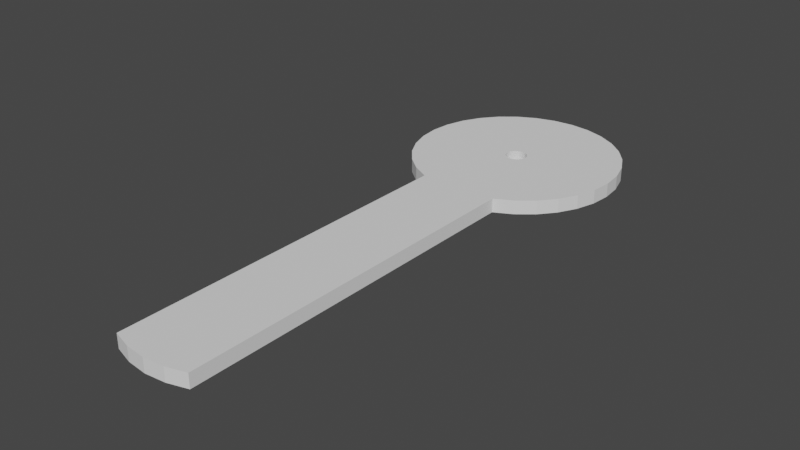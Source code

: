 # Source: NotDoneCourse_1.blend  (saved by Blender 3.3.6; exported with 4.5.12 LTS)
import bpy
from mathutils import Matrix  # noqa: F401  (used for matrix-valued properties, if any)

bpy.ops.wm.read_factory_settings(use_empty=True)
scene = bpy.context.scene
scene.name = 'Scene'

# ---- collections
col_collection = bpy.data.collections.new('Collection'); scene.collection.children.link(col_collection)

# ---- world
world_world = bpy.data.worlds.new('World'); scene.world = world_world
world_world.use_nodes = True; world_world.node_tree.nodes.clear()
_N = world_world.node_tree.nodes; _L = world_world.node_tree.links
n0 = _N.new('ShaderNodeOutputWorld'); n0.name = 'World Output'; n0.location = (300, 300)
n1 = _N.new('ShaderNodeBackground'); n1.name = 'Background'; n1.location = (10, 300)
n1.inputs[0].default_value = (0.05088, 0.05088, 0.05088, 1.0)
_L.new(n1.outputs[0], n0.inputs[0])
n0.is_active_output = True
world_world.color = (0.05088, 0.05088, 0.05088)
world_world.use_sun_shadow = False
world_world.sun_shadow_jitter_overblur = 0.0

# ---- meshes
me_cylinder = bpy.data.meshes.new('Cylinder')
me_cylinder.from_pydata([(0.0, 1.0, -1.0), (0.0, 0.1018, -0.9168), (0.0, 1.0, 1.0), (0.1951, 0.9808, -1.0), (0.01986, 0.09983, -0.9168), (0.1951, 0.9808, 1.0), (0.3827, 0.9239, -1.0), (0.03895, 0.09404, -0.9168), (0.3827, 0.9239, 1.0), (0.5556, 0.8315, -1.0), (0.05655, 0.08464, -0.9168), (0.5556, 0.8315, 1.0), (0.7071, 0.7071, -1.0), (0.07198, 0.07198, -0.9168), (0.7071, 0.7071, 1.0), (0.8315, 0.5556, -1.0), (0.08464, 0.05655, -0.9168), (0.8315, 0.5556, 1.0), (0.9239, 0.3827, -1.0), (0.09404, 0.03895, -0.9168), (0.9239, 0.3827, 1.0), (0.9808, 0.1951, -1.0), (0.09983, 0.01986, -0.9168), (0.9808, 0.1951, 1.0), (1.0, 0.0, -1.0), (0.1018, 0.0, -0.9168), (1.0, 0.0, 1.0), (0.9808, -0.1951, -1.0), (0.09983, -0.01986, -0.9168), (0.9808, -0.1951, 1.0), (0.9239, -0.3827, -1.0), (0.09404, -0.03895, -0.9168), (0.9239, -0.3827, 1.0), (0.8315, -0.5556, -1.0), (0.08464, -0.05655, -0.9168), (0.8315, -0.5556, 1.0), (0.7071, -0.7071, -1.0), (0.07198, -0.07198, -0.9168), (0.7071, -0.7071, 1.0), (0.5556, -0.8315, -1.0), (0.05655, -0.08464, -0.9168), (0.5556, -0.8315, 1.0), (0.3827, -0.9239, -1.0), (0.03895, -0.09404, -0.9168), (0.3827, -0.9239, 1.0), (0.1951, -0.9808, -1.0), (0.01986, -0.09983, -0.9168), (0.1951, -0.9808, 1.0), (0.0, -1.0, -1.0), (0.0, -0.1018, -0.9168), (0.0, -1.0, 1.0), (-0.1951, -0.9808, -1.0), (-0.01986, -0.09983, -0.9168), (-0.1951, -0.9808, 1.0), (-0.3827, -0.9239, -1.0), (-0.03895, -0.09404, -0.9168), (-0.3827, -0.9239, 1.0), (-0.5556, -0.8315, -1.0), (-0.05655, -0.08464, -0.9168), (-0.5556, -0.8315, 1.0), (-0.07198, -0.07198, -0.9168), (-0.7071, -0.7071, -1.0), (-0.7071, -0.7071, 1.0), (-0.08464, -0.05655, -0.9168), (-0.8315, -0.5556, -1.0), (-0.8315, -0.5556, 1.0), (-0.9239, -0.3827, -1.0), (-0.09404, -0.03895, -0.9168), (-0.9239, -0.3827, 1.0), (-0.9808, -0.1951, -1.0), (-0.09983, -0.01986, -0.9168), (-0.9808, -0.1951, 1.0), (-1.0, 0.0, -1.0), (-0.1018, 0.0, -0.9168), (-1.0, 0.0, 1.0), (-0.9808, 0.1951, -1.0), (-0.09983, 0.01986, -0.9168), (-0.9808, 0.1951, 1.0), (-0.9239, 0.3827, -1.0), (-0.09404, 0.03895, -0.9168), (-0.9239, 0.3827, 1.0), (-0.8315, 0.5556, -1.0), (-0.08464, 0.05655, -0.9168), (-0.8315, 0.5556, 1.0), (-0.7071, 0.7071, -1.0), (-0.07198, 0.07198, -0.9168), (-0.7071, 0.7071, 1.0), (-0.5556, 0.8315, -1.0), (-0.05655, 0.08464, -0.9168), (-0.5556, 0.8315, 1.0), (-0.3827, 0.9239, -1.0), (-0.03895, 0.09404, -0.9168), (-0.3827, 0.9239, 1.0), (-0.01986, 0.09983, -0.9168), (-0.1951, 0.9808, -1.0), (-0.1951, 0.9808, 1.0), (0.3827, -4.395, 1.0), (0.3827, -4.395, -1.0), (0.1951, -4.451, -1.0), (0.1951, -4.451, 1.0), (0.0, -4.471, -1.0), (0.0, -4.471, 1.0), (-0.1951, -4.451, -1.0), (-0.1951, -4.451, 1.0), (-0.3827, -4.395, -1.0), (-0.3827, -4.395, 1.0), (-0.1018, 0.0, 1.0), (-0.09983, -0.01986, 1.0), (-0.09983, 0.01986, 1.0), (-0.08464, -0.05655, 1.0), (-0.08464, 0.05655, 1.0), (-0.07198, -0.07198, 1.0), (-0.09404, -0.03895, 1.0), (-0.09404, 0.03895, 1.0), (-0.05655, -0.08464, 1.0), (-0.05655, 0.08464, 1.0), (-0.01986, 0.09983, 1.0), (0.01986, 0.09983, 1.0), (0.0, 0.1018, 1.0), (-0.03895, -0.09404, 1.0), (-0.03895, 0.09404, 1.0), (-0.07198, 0.07198, 1.0), (-0.01986, -0.09983, 1.0), (0.01986, -0.09983, 1.0), (0.0, -0.1018, 1.0), (0.03895, 0.09404, 1.0), (0.05655, -0.08464, 1.0), (0.05655, 0.08464, 1.0), (0.03895, -0.09404, 1.0), (0.08464, -0.05655, 1.0), (0.08464, 0.05655, 1.0), (0.1018, 0.0, 1.0), (0.09983, -0.01986, 1.0), (0.09983, 0.01986, 1.0), (0.09404, 0.03895, 1.0), (0.07198, -0.07198, 1.0), (0.09404, -0.03895, 1.0), (0.07198, 0.07198, 1.0)], [], [(0, 2, 5, 3), (3, 5, 8, 6), (6, 8, 11, 9), (9, 11, 14, 12), (12, 14, 17, 15), (15, 17, 20, 18), (18, 20, 23, 21), (21, 23, 26, 24), (24, 26, 29, 27), (27, 29, 32, 30), (30, 32, 35, 33), (33, 35, 38, 36), (36, 38, 41, 39), (39, 41, 44, 42), (50, 53, 103, 101), (45, 42, 97, 98), (53, 56, 105, 103), (48, 45, 98, 100), (54, 56, 59, 57), (57, 59, 62, 61), (61, 62, 65, 64), (64, 65, 68, 66), (66, 68, 71, 69), (69, 71, 74, 72), (72, 74, 77, 75), (75, 77, 80, 78), (78, 80, 83, 81), (81, 83, 86, 84), (84, 86, 89, 87), (87, 89, 92, 90), (92, 89, 86, 83, 80, 113, 110, 121, 115, 120, 116, 118, 117, 125, 8, 5, 2, 95), (68, 65, 62, 59, 56, 53, 50, 47, 44, 41, 38, 35, 32, 29, 26, 23, 20, 17, 14, 11, 8, 125, 127, 137, 130, 134, 133, 131, 132, 136, 129, 135, 126, 128, 123, 124, 122, 119, 114, 111, 109, 112, 107, 106, 108, 113, 80, 77, 74, 71), (90, 92, 95, 94), (94, 95, 2, 0), (94, 0, 3, 6, 9, 12, 15, 18, 21, 24, 27, 30, 33, 36, 39, 42, 45, 48, 51, 54, 57, 61, 64, 66, 69, 72, 75, 78, 81, 84, 87, 90), (97, 96, 99, 98), (98, 99, 101, 100), (100, 101, 103, 102), (102, 103, 105, 104), (47, 50, 101, 99), (56, 54, 104, 105), (44, 47, 99, 96), (54, 51, 102, 104), (42, 44, 96, 97), (51, 48, 100, 102), (118, 1, 4, 117), (117, 4, 7, 125), (125, 7, 10, 127), (127, 10, 13, 137), (13, 16, 130, 137), (16, 19, 134, 130), (19, 22, 133, 134), (22, 25, 131, 133), (25, 28, 132, 131), (28, 31, 136, 132), (31, 34, 129, 136), (34, 37, 135, 129), (37, 40, 126, 135), (40, 43, 128, 126), (43, 46, 123, 128), (46, 49, 124, 123), (49, 52, 122, 124), (52, 55, 119, 122), (55, 58, 114, 119), (58, 60, 111, 114), (111, 60, 63, 109), (109, 63, 67, 112), (112, 67, 70, 107), (107, 70, 73, 106), (106, 73, 76, 108), (108, 76, 79, 113), (113, 79, 82, 110), (110, 82, 85, 121), (121, 85, 88, 115), (115, 88, 91, 120), (120, 91, 93, 116), (116, 93, 1, 118), (70, 67, 63, 60, 58, 55, 52, 49, 46, 43, 40, 37, 34, 31, 28, 25, 22, 19, 16, 13, 10, 7, 4, 1, 93, 91, 88, 85, 82, 79, 76, 73)])
_uv = me_cylinder.uv_layers.new(name='UVMap')
_uv.uv.foreach_set('vector', [1.0, 0.5, 1.0, 1.0, 0.9688, 1.0, 0.9688, 0.5, 0.9688, 0.5, 0.9688, 1.0, 0.9375, 1.0, 0.9375, 0.5, 0.9375, 0.5, 0.9375, 1.0, 0.9062, 1.0, 0.9062, 0.5, 0.9062, 0.5, 0.9062, 1.0, 0.875, 1.0, 0.875, 0.5, 0.875, 0.5, 0.875, 1.0, 0.8438, 1.0, 0.8438, 0.5, 0.8438, 0.5, 0.8438, 1.0, 0.8125, 1.0, 0.8125, 0.5, 0.8125, 0.5, 0.8125, 1.0, 0.7812, 1.0, 0.7812, 0.5, 0.7812, 0.5, 0.7812, 1.0, 0.75, 1.0, 0.75, 0.5, 0.75, 0.5, 0.75, 1.0, 0.7188, 1.0, 0.7188, 0.5, 0.7188, 0.5, 0.7188, 1.0, 0.6875, 1.0, 0.6875, 0.5, 0.6875, 0.5, 0.6875, 1.0, 0.6562, 1.0, 0.6562, 0.5, 0.6562, 0.5, 0.6562, 1.0, 0.625, 1.0, 0.625, 0.5, 0.625, 0.5, 0.625, 1.0, 0.5938, 1.0, 0.5938, 0.5, 0.5938, 0.5, 0.5938, 1.0, 0.5625, 1.0, 0.5625, 0.5, 0.25, 0.01, 0.2032, 0.01461, 0.2032, 0.01461, 0.25, 0.01, 0.7968, 0.01461, 0.8418, 0.02827, 0.8418, 0.02827, 0.7968, 0.01461, 0.2032, 0.01461, 0.1582, 0.02827, 0.1582, 0.02827, 0.2032, 0.01461, 0.75, 0.01, 0.7968, 0.01461, 0.7968, 0.01461, 0.75, 0.01, 0.4375, 0.5, 0.4375, 1.0, 0.4062, 1.0, 0.4062, 0.5, 0.4062, 0.5, 0.4062, 1.0, 0.375, 1.0, 0.375, 0.5, 0.375, 0.5, 0.375, 1.0, 0.3438, 1.0, 0.3438, 0.5, 0.3438, 0.5, 0.3438, 1.0, 0.3125, 1.0, 0.3125, 0.5, 0.3125, 0.5, 0.3125, 1.0, 0.2812, 1.0, 0.2812, 0.5, 0.2812, 0.5, 0.2812, 1.0, 0.25, 1.0, 0.25, 0.5, 0.25, 0.5, 0.25, 1.0, 0.2188, 1.0, 0.2188, 0.5, 0.2188, 0.5, 0.2188, 1.0, 0.1875, 1.0, 0.1875, 0.5, 0.1875, 0.5, 0.1875, 1.0, 0.1562, 1.0, 0.1562, 0.5, 0.1562, 0.5, 0.1562, 1.0, 0.125, 1.0, 0.125, 0.5, 0.125, 0.5, 0.125, 1.0, 0.09375, 1.0, 0.09375, 0.5, 0.09375, 0.5, 0.09375, 1.0, 0.0625, 1.0, 0.0625, 0.5, 0.1582, 0.4717, 0.1167, 0.4496, 0.08029, 0.4197, 0.05045, 0.3833, 0.02827, 0.3418, 0.2274, 0.2593, 0.2297, 0.2636, 0.2327, 0.2673, 0.2364, 0.2703, 0.2407, 0.2726, 0.2452, 0.274, 0.25, 0.2744, 0.2548, 0.274, 0.2593, 0.2726, 0.3418, 0.4717, 0.2968, 0.4854, 0.25, 0.49, 0.2032, 0.4854, 0.02827, 0.1582, 0.05045, 0.1167, 0.08029, 0.08029, 0.1167, 0.05045, 0.1582, 0.02827, 0.2032, 0.01461, 0.25, 0.01, 0.2968, 0.01461, 0.3418, 0.02827, 0.3833, 0.05045, 0.4197, 0.08029, 0.4496, 0.1167, 0.4717, 0.1582, 0.4854, 0.2032, 0.49, 0.25, 0.4854, 0.2968, 0.4717, 0.3418, 0.4496, 0.3833, 0.4197, 0.4197, 0.3833, 0.4496, 0.3418, 0.4717, 0.2593, 0.2726, 0.2636, 0.2703, 0.2673, 0.2673, 0.2703, 0.2636, 0.2726, 0.2593, 0.274, 0.2548, 0.2744, 0.25, 0.274, 0.2452, 0.2726, 0.2407, 0.2703, 0.2364, 0.2673, 0.2327, 0.2636, 0.2297, 0.2593, 0.2274, 0.2548, 0.226, 0.25, 0.2256, 0.2452, 0.226, 0.2407, 0.2274, 0.2364, 0.2297, 0.2327, 0.2327, 0.2297, 0.2364, 0.2274, 0.2407, 0.226, 0.2452, 0.2256, 0.25, 0.226, 0.2548, 0.2274, 0.2593, 0.02827, 0.3418, 0.01461, 0.2968, 0.01, 0.25, 0.01461, 0.2032, 0.0625, 0.5, 0.0625, 1.0, 0.03125, 1.0, 0.03125, 0.5, 0.03125, 0.5, 0.03125, 1.0, 0.0, 1.0, 0.0, 0.5, 0.7032, 0.4854, 0.75, 0.49, 0.7968, 0.4854, 0.8418, 0.4717, 0.8833, 0.4496, 0.9197, 0.4197, 0.9496, 0.3833, 0.9717, 0.3418, 0.9854, 0.2968, 0.99, 0.25, 0.9854, 0.2032, 0.9717, 0.1582, 0.9496, 0.1167, 0.9197, 0.08029, 0.8833, 0.05045, 0.8418, 0.02827, 0.7968, 0.01461, 0.75, 0.01, 0.7032, 0.01461, 0.6582, 0.02827, 0.6167, 0.05045, 0.5803, 0.08029, 0.5504, 0.1167, 0.5283, 0.1582, 0.5146, 0.2032, 0.51, 0.25, 0.5146, 0.2968, 0.5283, 0.3418, 0.5504, 0.3833, 0.5803, 0.4197, 0.6167, 0.4496, 0.6582, 0.4717, 0.5625, 0.5, 0.5625, 1.0, 0.5312, 1.0, 0.5312, 0.5, 0.5312, 0.5, 0.5312, 1.0, 0.5, 1.0, 0.5, 0.5, 0.5, 0.5, 0.5, 1.0, 0.4688, 1.0, 0.4688, 0.5, 0.4688, 0.5, 0.4688, 1.0, 0.4375, 1.0, 0.4375, 0.5, 0.2968, 0.01461, 0.25, 0.01, 0.25, 0.01, 0.2968, 0.01461, 0.4375, 1.0, 0.4375, 0.5, 0.4375, 0.5, 0.4375, 1.0, 0.3418, 0.02827, 0.2968, 0.01461, 0.2968, 0.01461, 0.3418, 0.02827, 0.6582, 0.02827, 0.7032, 0.01461, 0.7032, 0.01461, 0.6582, 0.02827, 0.5625, 0.5, 0.5625, 1.0, 0.5625, 1.0, 0.5625, 0.5, 0.7032, 0.01461, 0.75, 0.01, 0.75, 0.01, 0.7032, 0.01461, 1.0, 0.6001, 1.0, 0.5, 0.9688, 0.5, 0.9688, 0.6001, 0.9688, 0.6001, 0.9688, 0.5, 0.9375, 0.5, 0.9375, 0.6001, 0.9375, 0.6001, 0.9375, 0.5, 0.9062, 0.5, 0.9062, 0.6001, 0.9062, 0.6001, 0.9062, 0.5, 0.875, 0.5, 0.875, 0.6001, 0.875, 0.5, 0.8438, 0.5, 0.8438, 0.6001, 0.875, 0.6001, 0.8438, 0.5, 0.8125, 0.5, 0.8125, 0.6001, 0.8438, 0.6001, 0.8125, 0.5, 0.7812, 0.5, 0.7812, 0.6001, 0.8125, 0.6001, 0.7812, 0.5, 0.75, 0.5, 0.75, 0.6001, 0.7812, 0.6001, 0.75, 0.5, 0.7188, 0.5, 0.7188, 0.6001, 0.75, 0.6001, 0.7188, 0.5, 0.6875, 0.5, 0.6875, 0.6001, 0.7188, 0.6001, 0.6875, 0.5, 0.6562, 0.5, 0.6562, 0.6001, 0.6875, 0.6001, 0.6562, 0.5, 0.625, 0.5, 0.625, 0.6001, 0.6562, 0.6001, 0.625, 0.5, 0.5938, 0.5, 0.5938, 0.6001, 0.625, 0.6001, 0.5938, 0.5, 0.5625, 0.5, 0.5625, 0.6001, 0.5938, 0.6001, 0.5625, 0.5, 0.5312, 0.5, 0.5312, 0.6001, 0.5625, 0.6001, 0.5312, 0.5, 0.5, 0.5, 0.5, 0.6001, 0.5312, 0.6001, 0.5, 0.5, 0.4688, 0.5, 0.4687, 0.6001, 0.5, 0.6001, 0.4688, 0.5, 0.4375, 0.5, 0.4375, 0.6001, 0.4687, 0.6001, 0.4375, 0.5, 0.4062, 0.5, 0.4062, 0.6001, 0.4375, 0.6001, 0.4062, 0.5, 0.375, 0.5, 0.375, 0.6001, 0.4062, 0.6001, 0.375, 0.6001, 0.375, 0.5, 0.3438, 0.5, 0.3437, 0.6001, 0.3437, 0.6001, 0.3438, 0.5, 0.3125, 0.5, 0.3125, 0.6001, 0.3125, 0.6001, 0.3125, 0.5, 0.2812, 0.5, 0.2812, 0.6001, 0.2812, 0.6001, 0.2812, 0.5, 0.25, 0.5, 0.25, 0.6001, 0.25, 0.6001, 0.25, 0.5, 0.2188, 0.5, 0.2188, 0.6001, 0.2188, 0.6001, 0.2188, 0.5, 0.1875, 0.5, 0.1875, 0.6001, 0.1875, 0.6001, 0.1875, 0.5, 0.1562, 0.5, 0.1562, 0.6001, 0.1562, 0.6001, 0.1562, 0.5, 0.125, 0.5, 0.125, 0.6001, 0.125, 0.6001, 0.125, 0.5, 0.09375, 0.5, 0.09375, 0.6001, 0.09375, 0.6001, 0.09375, 0.5, 0.0625, 0.5, 0.0625, 0.6001, 0.0625, 0.6001, 0.0625, 0.5, 0.03125, 0.5, 0.03125, 0.6001, 0.03125, 0.6001, 0.03125, 0.5, 0.0, 0.5, 0.0, 0.6001, 0.5146, 0.2032, 0.5283, 0.1582, 0.5504, 0.1167, 0.5803, 0.08029, 0.6167, 0.05045, 0.6582, 0.02827, 0.7032, 0.01461, 0.75, 0.01, 0.7968, 0.01461, 0.8418, 0.02827, 0.8833, 0.05045, 0.9197, 0.08029, 0.9496, 0.1167, 0.9717, 0.1582, 0.9854, 0.2032, 0.99, 0.25, 0.9854, 0.2968, 0.9717, 0.3418, 0.9496, 0.3833, 0.9197, 0.4197, 0.8833, 0.4496, 0.8418, 0.4717, 0.7968, 0.4854, 0.75, 0.49, 0.7032, 0.4854, 0.6582, 0.4717, 0.6167, 0.4496, 0.5803, 0.4197, 0.5504, 0.3833, 0.5283, 0.3418, 0.5146, 0.2968, 0.51, 0.25])
me_cylinder.materials.append(None)
me_cylinder.update()

# ---- objects
ob_cylinder = bpy.data.objects.new('Cylinder', me_cylinder)

# ---- transforms, parenting, visibility, modifiers, constraints
ob_cylinder.location = (0.0, 0.0, 0.0)
ob_cylinder.scale = (1.0, 1.0, 0.06676)

# ---- collection membership
col_collection.objects.link(ob_cylinder)

# ---- scene / render settings (as saved in the file)
scene.frame_start = 1; scene.frame_end = 250; scene.frame_set(1)
scene.render.engine = 'BLENDER_EEVEE_NEXT'
scene.cycles.sampling_pattern = 'TABULATED_SOBOL'
scene.cycles.use_light_tree = False
scene.view_settings.view_transform = 'Filmic'
bpy.context.view_layer.update()

# ---- added for rendering (the .blend has no active camera and no usable light): camera, sun
cam_auto = bpy.data.cameras.new('AutoCamera')
cam_auto.lens = 50.0
cam_auto.sensor_width = 36.0
cam_auto.clip_end = 1000.0
ob_auto_camera = bpy.data.objects.new('AutoCamera', cam_auto)
scene.collection.objects.link(ob_auto_camera)
ob_auto_camera.location = (5.39065, -8.2041, 4.31252)
ob_auto_camera.rotation_euler = (1.09748, -7.21219e-08, 0.694738)
scene.camera = ob_auto_camera
light_auto_sun = bpy.data.lights.new('AutoSun', 'SUN')
light_auto_sun.energy = 3.0
light_auto_sun.angle = 0.0523599
ob_auto_sun = bpy.data.objects.new('AutoSun', light_auto_sun)
scene.collection.objects.link(ob_auto_sun)
ob_auto_sun.rotation_euler = (0.872665, 0.174533, 0.523599)
bpy.context.view_layer.update()
